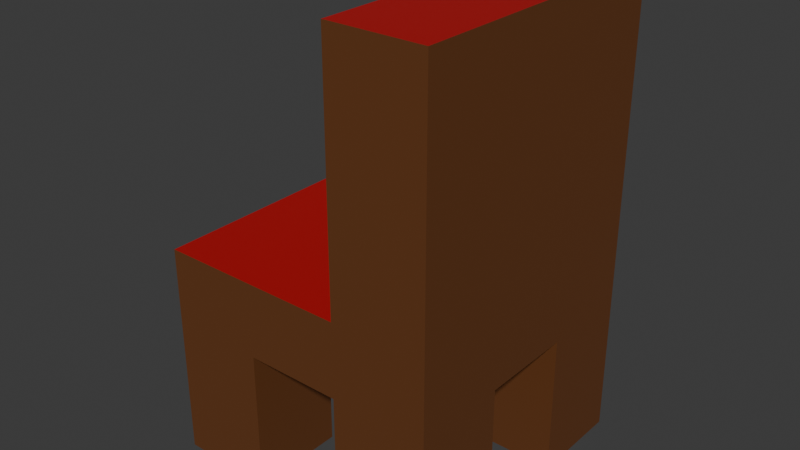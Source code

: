 # Source: Chair.blend  (saved by Blender 4.0.36; exported with 4.5.12 LTS)
import bpy
from mathutils import Matrix  # noqa: F401  (used for matrix-valued properties, if any)

bpy.ops.wm.read_factory_settings(use_empty=True)
scene = bpy.context.scene
scene.name = 'Scene'

# ---- collections
col_collection = bpy.data.collections.new('Collection'); scene.collection.children.link(col_collection)

# ---- materials (node trees are filled in below, after node groups)
mat_wood = bpy.data.materials.new('Wood')
mat_wood.alpha_threshold = 0.0
mat_wood.use_transparent_shadow = False
mat_wood.roughness = 0.5
mat_wood.line_color = (0.0, 0.0, 0.0, 1.0)
mat_top = bpy.data.materials.new('Top')
mat_top.use_transparent_shadow = False

# ---- material node trees
mat_wood.use_nodes = True; mat_wood.node_tree.nodes.clear()
_N = mat_wood.node_tree.nodes; _L = mat_wood.node_tree.links
n0 = _N.new('ShaderNodeOutputMaterial'); n0.name = 'Material Output'; n0.location = (300, 300)
n1 = _N.new('ShaderNodeBsdfPrincipled'); n1.name = 'Principled BSDF'; n1.location = (10, 300)
n1.inputs[0].default_value = (0.1406, 0.04797, 0.01424, 1.0)
n1.inputs[3].default_value = 1.45
_L.new(n1.outputs[0], n0.inputs[0])
n0.is_active_output = True
mat_top.use_nodes = True; mat_top.node_tree.nodes.clear()
_N = mat_top.node_tree.nodes; _L = mat_top.node_tree.links
n0 = _N.new('ShaderNodeBsdfPrincipled'); n0.name = 'Principled BSDF'; n0.location = (10, 300)
n0.inputs[0].default_value = (0.441, 0.006553, 0.01011, 1.0)
n0.inputs[3].default_value = 1.45
n1 = _N.new('ShaderNodeOutputMaterial'); n1.name = 'Material Output'; n1.location = (300, 300)
_L.new(n0.outputs[0], n1.inputs[0])
n1.is_active_output = True

# ---- world
world_world = bpy.data.worlds.new('World'); scene.world = world_world
world_world.use_nodes = True; world_world.node_tree.nodes.clear()
_N = world_world.node_tree.nodes; _L = world_world.node_tree.links
n0 = _N.new('ShaderNodeOutputWorld'); n0.name = 'World Output'; n0.location = (300, 300)
n1 = _N.new('ShaderNodeBackground'); n1.name = 'Background'; n1.location = (10, 300)
n1.inputs[0].default_value = (0.05088, 0.05088, 0.05088, 1.0)
_L.new(n1.outputs[0], n0.inputs[0])
n0.is_active_output = True
world_world.color = (0.05088, 0.05088, 0.05088)
world_world.use_sun_shadow = False
world_world.sun_shadow_jitter_overblur = 0.0

# ---- meshes
me_chair = bpy.data.meshes.new('Chair')
me_chair.from_pydata([(0.2847, 0.2847, 0.4465), (0.2847, 0.2847, 0.2981), (0.2847, -0.2847, 0.4465), (0.2847, -0.2847, 0.2981), (-0.2847, 0.2847, 0.4465), (-0.2847, 0.2847, 0.2981), (-0.2847, -0.2847, 0.4465), (-0.2847, -0.2847, 0.2981), (-0.2847, 0.09492, 0.2981), (-0.2847, -0.09492, 0.2981), (0.2847, 0.09492, 0.4465), (0.2847, -0.09492, 0.4465), (-0.2847, -0.09492, 0.4465), (-0.2847, 0.09492, 0.4465), (0.2847, -0.09492, 0.2981), (0.2847, 0.09492, 0.2981), (0.09492, 0.2847, 0.2981), (-0.09492, 0.2847, 0.2981), (0.09492, -0.2847, 0.4465), (-0.09492, -0.2847, 0.4465), (-0.09492, -0.2847, 0.2981), (0.09492, -0.2847, 0.2981), (-0.09492, 0.2847, 0.4465), (0.09492, 0.2847, 0.4465), (0.09492, 0.09492, 0.2981), (-0.09492, 0.09492, 0.2981), (0.09492, -0.09492, 0.2981), (-0.09492, -0.09492, 0.2981), (-0.09492, 0.09492, 0.4465), (0.09492, 0.09492, 0.4465), (-0.09492, -0.09492, 0.4465), (0.09492, -0.09492, 0.4465), (-0.2847, -0.09492, 0.01339), (-0.2847, -0.2847, 0.01339), (-0.09492, -0.09492, 0.01339), (-0.09492, -0.2847, 0.01339), (0.2847, 0.09492, 0.01339), (0.2847, 0.2847, 0.01339), (0.09492, 0.2847, 0.01339), (0.09492, 0.09492, 0.01339), (-0.09492, 0.2847, 0.01339), (-0.2847, 0.2847, 0.01339), (-0.2847, 0.09492, 0.01339), (-0.09492, 0.09492, 0.01339), (0.09492, -0.2847, 0.01339), (0.2847, -0.2847, 0.01339), (0.2847, -0.09492, 0.01339), (0.09492, -0.09492, 0.01339), (0.2847, -0.09492, 0.9395), (0.2847, -0.2847, 0.9395), (0.09492, 0.2847, 0.9395), (0.2847, 0.2847, 0.9395), (0.2847, 0.09492, 0.9395), (0.09492, 0.09492, 0.9395), (0.09492, -0.09492, 0.9395), (0.09492, -0.2847, 0.9395)], [], [(30, 12, 6, 19), (20, 19, 6, 7), (8, 13, 4, 5), (21, 26, 47, 44), (14, 11, 2, 3), (16, 23, 0, 1), (1, 0, 10, 15), (15, 10, 11, 14), (1, 15, 36, 37), (24, 15, 14, 26), (7, 6, 12, 9), (9, 12, 13, 8), (22, 4, 13, 28), (28, 13, 12, 30), (2, 11, 48, 49), (29, 28, 30, 31), (29, 31, 54, 53), (23, 22, 28, 29), (8, 25, 27, 9), (25, 24, 26, 27), (25, 8, 42, 43), (17, 16, 24, 25), (5, 4, 22, 17), (17, 22, 23, 16), (7, 9, 32, 33), (27, 26, 21, 20), (3, 2, 18, 21), (21, 18, 19, 20), (23, 29, 53, 50), (31, 30, 19, 18), (32, 34, 35, 33), (9, 27, 34, 32), (20, 7, 33, 35), (27, 20, 35, 34), (38, 37, 36, 39), (24, 16, 38, 39), (15, 24, 39, 36), (16, 1, 37, 38), (41, 40, 43, 42), (5, 17, 40, 41), (8, 5, 41, 42), (17, 25, 43, 40), (47, 46, 45, 44), (14, 3, 45, 46), (26, 14, 46, 47), (3, 21, 44, 45), (52, 53, 54, 48), (51, 50, 53, 52), (48, 54, 55, 49), (31, 18, 55, 54), (10, 0, 51, 52), (0, 23, 50, 51), (18, 2, 49, 55), (11, 10, 52, 48)])
me_chair.polygons.foreach_set('material_index', [1, 0, 0, 0, 0, 0, 0, 0, 0, 0, 0, 0, 1, 1, 0, 1, 1, 1, 0, 0, 0, 0, 0, 0, 0, 0, 0, 0, 1, 1, 0, 0, 0, 0, 0, 0, 0, 0, 0, 0, 0, 0, 0, 0, 0, 0, 1, 1, 1, 1, 0, 0, 0, 0])
_uv = me_chair.uv_layers.new(name='UVMap')
_uv.uv.foreach_set('vector', [0.7917, 0.6667, 0.875, 0.6667, 0.875, 0.75, 0.7917, 0.75, 0.375, 0.9167, 0.625, 0.9167, 0.625, 1.0, 0.375, 1.0, 0.375, 0.1667, 0.625, 0.1667, 0.625, 0.25, 0.375, 0.25, 0.2917, 0.75, 0.2917, 0.6667, 0.2917, 0.6667, 0.2917, 0.75, 0.375, 0.6667, 0.625, 0.6667, 0.625, 0.75, 0.375, 0.75, 0.375, 0.4167, 0.625, 0.4167, 0.625, 0.5, 0.375, 0.5, 0.375, 0.5, 0.625, 0.5, 0.625, 0.5833, 0.375, 0.5833, 0.375, 0.5833, 0.625, 0.5833, 0.625, 0.6667, 0.375, 0.6667, 0.375, 0.5, 0.375, 0.5833, 0.375, 0.5833, 0.375, 0.5, 0.2917, 0.5833, 0.375, 0.5833, 0.375, 0.6667, 0.2917, 0.6667, 0.375, 0.0, 0.625, 0.0, 0.625, 0.08333, 0.375, 0.08333, 0.375, 0.08333, 0.625, 0.08333, 0.625, 0.1667, 0.375, 0.1667, 0.7917, 0.5, 0.875, 0.5, 0.875, 0.5833, 0.7917, 0.5833, 0.7917, 0.5833, 0.875, 0.5833, 0.875, 0.6667, 0.7917, 0.6667, 0.625, 0.75, 0.625, 0.6667, 0.625, 0.6667, 0.625, 0.75, 0.7083, 0.5833, 0.7917, 0.5833, 0.7917, 0.6667, 0.7083, 0.6667, 0.7083, 0.5833, 0.7083, 0.6667, 0.7083, 0.6667, 0.7083, 0.5833, 0.7083, 0.5, 0.7917, 0.5, 0.7917, 0.5833, 0.7083, 0.5833, 0.125, 0.5833, 0.2083, 0.5833, 0.2083, 0.6667, 0.125, 0.6667, 0.2083, 0.5833, 0.2917, 0.5833, 0.2917, 0.6667, 0.2083, 0.6667, 0.2083, 0.5833, 0.125, 0.5833, 0.125, 0.5833, 0.2083, 0.5833, 0.2083, 0.5, 0.2917, 0.5, 0.2917, 0.5833, 0.2083, 0.5833, 0.375, 0.25, 0.625, 0.25, 0.625, 0.3333, 0.375, 0.3333, 0.375, 0.3333, 0.625, 0.3333, 0.625, 0.4167, 0.375, 0.4167, 0.375, 0.0, 0.375, 0.08333, 0.375, 0.08333, 0.375, 0.0, 0.2083, 0.6667, 0.2917, 0.6667, 0.2917, 0.75, 0.2083, 0.75, 0.375, 0.75, 0.625, 0.75, 0.625, 0.8333, 0.375, 0.8333, 0.375, 0.8333, 0.625, 0.8333, 0.625, 0.9167, 0.375, 0.9167, 0.7083, 0.5, 0.7083, 0.5833, 0.7083, 0.5833, 0.7083, 0.5, 0.7083, 0.6667, 0.7917, 0.6667, 0.7917, 0.75, 0.7083, 0.75, 0.125, 0.6667, 0.2083, 0.6667, 0.2083, 0.75, 0.125, 0.75, 0.125, 0.6667, 0.2083, 0.6667, 0.2083, 0.6667, 0.125, 0.6667, 0.375, 0.9167, 0.375, 1.0, 0.375, 1.0, 0.375, 0.9167, 0.2083, 0.6667, 0.2083, 0.75, 0.2083, 0.75, 0.2083, 0.6667, 0.2917, 0.5, 0.375, 0.5, 0.375, 0.5833, 0.2917, 0.5833, 0.2917, 0.5833, 0.2917, 0.5, 0.2917, 0.5, 0.2917, 0.5833, 0.375, 0.5833, 0.2917, 0.5833, 0.2917, 0.5833, 0.375, 0.5833, 0.375, 0.4167, 0.375, 0.5, 0.375, 0.5, 0.375, 0.4167, 0.125, 0.5, 0.2083, 0.5, 0.2083, 0.5833, 0.125, 0.5833, 0.375, 0.25, 0.375, 0.3333, 0.375, 0.3333, 0.375, 0.25, 0.375, 0.1667, 0.375, 0.25, 0.375, 0.25, 0.375, 0.1667, 0.2083, 0.5, 0.2083, 0.5833, 0.2083, 0.5833, 0.2083, 0.5, 0.2917, 0.6667, 0.375, 0.6667, 0.375, 0.75, 0.2917, 0.75, 0.375, 0.6667, 0.375, 0.75, 0.375, 0.75, 0.375, 0.6667, 0.2917, 0.6667, 0.375, 0.6667, 0.375, 0.6667, 0.2917, 0.6667, 0.375, 0.75, 0.375, 0.8333, 0.375, 0.8333, 0.375, 0.75, 0.625, 0.5833, 0.7083, 0.5833, 0.7083, 0.6667, 0.625, 0.6667, 0.625, 0.5, 0.7083, 0.5, 0.7083, 0.5833, 0.625, 0.5833, 0.625, 0.6667, 0.7083, 0.6667, 0.7083, 0.75, 0.625, 0.75, 0.7083, 0.6667, 0.7083, 0.75, 0.7083, 0.75, 0.7083, 0.6667, 0.625, 0.5833, 0.625, 0.5, 0.625, 0.5, 0.625, 0.5833, 0.625, 0.5, 0.625, 0.4167, 0.625, 0.4167, 0.625, 0.5, 0.625, 0.8333, 0.625, 0.75, 0.625, 0.75, 0.625, 0.8333, 0.625, 0.6667, 0.625, 0.5833, 0.625, 0.5833, 0.625, 0.6667])
me_chair.materials.append(mat_wood)
me_chair.materials.append(mat_top)
me_chair.use_mirror_vertex_groups = False
me_chair.update()

# ---- objects
ob_chair = bpy.data.objects.new('Chair', me_chair)

# ---- transforms, parenting, visibility, modifiers, constraints
ob_chair.location = (0.0, 0.0, 0.0)
ob_chair.lock_rotations_4d = False
ob_chair.empty_display_type = 'ARROWS'
ob_chair.lineart.crease_threshold = 0.0

# ---- collection membership
col_collection.objects.link(ob_chair)

# ---- scene / render settings (as saved in the file)
scene.frame_start = 1; scene.frame_end = 250; scene.frame_set(1)
scene.render.engine = 'BLENDER_EEVEE_NEXT'
scene.cycles.sampling_pattern = 'TABULATED_SOBOL'
bpy.context.view_layer.update()

# ---- added for rendering (the .blend has no active camera and no usable light): camera, sun
cam_auto = bpy.data.cameras.new('AutoCamera')
cam_auto.lens = 50.0
cam_auto.sensor_width = 36.0
cam_auto.clip_end = 1000.0
ob_auto_camera = bpy.data.objects.new('AutoCamera', cam_auto)
scene.collection.objects.link(ob_auto_camera)
ob_auto_camera.location = (1.13558, -1.36269, 1.38493)
ob_auto_camera.rotation_euler = (1.09748, -7.21219e-08, 0.694738)
scene.camera = ob_auto_camera
light_auto_sun = bpy.data.lights.new('AutoSun', 'SUN')
light_auto_sun.energy = 3.0
light_auto_sun.angle = 0.0523599
ob_auto_sun = bpy.data.objects.new('AutoSun', light_auto_sun)
scene.collection.objects.link(ob_auto_sun)
ob_auto_sun.rotation_euler = (0.872665, 0.174533, 0.523599)
bpy.context.view_layer.update()

